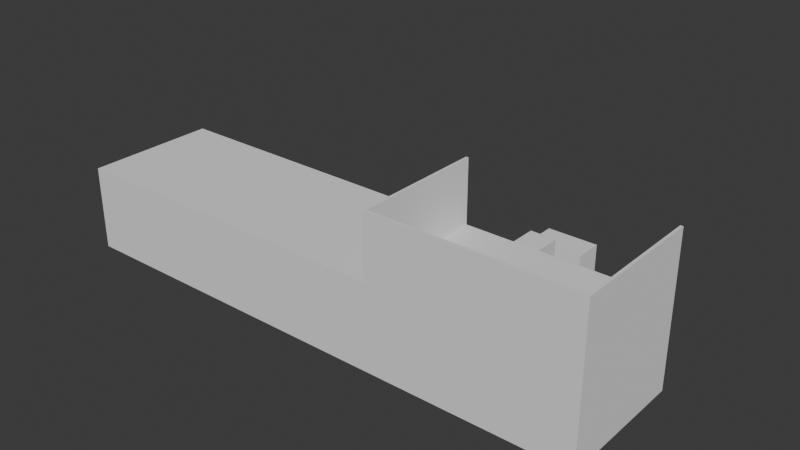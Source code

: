# Source: HouseScale.blend  (saved by Blender 4.5.90; exported with 4.5.12 LTS)
import bpy
from mathutils import Matrix  # noqa: F401  (used for matrix-valued properties, if any)

bpy.ops.wm.read_factory_settings(use_empty=True)
scene = bpy.context.scene
scene.name = 'Scene'

# ---- collections
col_referenes_scale = bpy.data.collections.new('Referenes Scale'); scene.collection.children.link(col_referenes_scale)
col_collection = bpy.data.collections.new('Collection'); scene.collection.children.link(col_collection)

# ---- world
world_world = bpy.data.worlds.new('World'); scene.world = world_world
world_world.use_nodes = True; world_world.node_tree.nodes.clear()
_N = world_world.node_tree.nodes; _L = world_world.node_tree.links
n0 = _N.new('ShaderNodeOutputWorld'); n0.name = 'World Output'; n0.location = (200, 100)
n1 = _N.new('ShaderNodeBackground'); n1.name = 'Background'; n1.location = (-200, 100)
n1.inputs[0].default_value = (0.05088, 0.05088, 0.05088, 1.0)
_L.new(n1.outputs[0], n0.inputs[0])
n0.is_active_output = True
world_world.color = (0.05088, 0.05088, 0.05088)
world_world.sun_shadow_jitter_overblur = 0.0

# ---- meshes
me_cube_003 = bpy.data.meshes.new('Cube.003')
me_cube_003.from_pydata([(-0.5, -0.6027, 0.0), (-0.5, -0.6027, 2.2), (-0.5, 0.5, 0.0), (-0.5, 0.5, 2.2), (0.5, -0.6027, 0.0), (0.5, -0.6027, 2.2), (0.5, 0.5, 0.0), (0.5, 0.5, 2.2)], [], [(0, 1, 3, 2), (2, 3, 7, 6), (6, 7, 5, 4), (4, 5, 1, 0), (2, 6, 4, 0), (7, 3, 1, 5)])
_uv = me_cube_003.uv_layers.new(name='UVMap')
_uv.uv.foreach_set('vector', [0.375, 0.0, 0.625, 0.0, 0.625, 0.25, 0.375, 0.25, 0.375, 0.25, 0.625, 0.25, 0.625, 0.5, 0.375, 0.5, 0.375, 0.5, 0.625, 0.5, 0.625, 0.75, 0.375, 0.75, 0.375, 0.75, 0.625, 0.75, 0.625, 1.0, 0.375, 1.0, 0.125, 0.5, 0.375, 0.5, 0.375, 0.75, 0.125, 0.75, 0.625, 0.5, 0.875, 0.5, 0.875, 0.75, 0.625, 0.75])
me_cube_003.update()
me_cube_005 = bpy.data.meshes.new('Cube.005')
me_cube_005.from_pydata([(-0.25, -0.6027, 0.0), (-0.25, -0.6027, 2.2), (-0.25, 0.5, 0.0), (-0.25, 0.5, 2.2), (1.75, -0.6027, 0.0), (1.75, -0.6027, 2.2), (1.75, 0.5, 0.0), (1.75, 0.5, 2.2)], [], [(0, 1, 3, 2), (2, 3, 7, 6), (6, 7, 5, 4), (4, 5, 1, 0), (2, 6, 4, 0), (7, 3, 1, 5)])
_uv = me_cube_005.uv_layers.new(name='UVMap')
_uv.uv.foreach_set('vector', [0.375, 0.0, 0.625, 0.0, 0.625, 0.25, 0.375, 0.25, 0.375, 0.25, 0.625, 0.25, 0.625, 0.5, 0.375, 0.5, 0.375, 0.5, 0.625, 0.5, 0.625, 0.75, 0.375, 0.75, 0.375, 0.75, 0.625, 0.75, 0.625, 1.0, 0.375, 1.0, 0.125, 0.5, 0.375, 0.5, 0.375, 0.75, 0.125, 0.75, 0.625, 0.5, 0.875, 0.5, 0.875, 0.75, 0.625, 0.75])
me_cube_005.update()
me_plane_001 = bpy.data.meshes.new('Plane.001')
me_plane_001.from_pydata([(2.5, -2.5, 0.0), (-2.5, -2.5, 0.0), (2.5, 2.5, 0.0), (-2.5, 2.5, 0.0), (2.4, 2.5, 0.1), (2.4, -2.4, 0.1), (-2.4, -2.4, 0.1), (-2.4, 2.5, 0.1), (2.5, 2.5, 0.1), (2.5, -2.5, 0.1), (-2.5, -2.5, 0.1), (-2.5, 2.5, 0.1), (2.5, 2.5, 3.1), (2.5, -2.5, 3.1), (-2.5, -2.5, 3.1), (2.4, 2.5, 3.1), (2.4, -2.4, 3.1), (-2.5, 2.5, 3.1), (-2.4, -2.4, 3.1), (-2.4, 2.5, 3.1), (-2.5, 1.197, 2.3), (-2.5, 1.197, 0.1), (-2.5, 2.3, 0.1), (-2.5, 2.3, 2.3), (-2.4, 1.197, 0.1), (-2.4, 2.3, 0.1), (-2.4, 1.197, 2.3), (-2.4, 2.3, 2.3)], [], [(0, 1, 3, 2), (5, 4, 7, 6), (2, 8, 9, 0), (3, 11, 8, 2), (0, 9, 10, 1), (1, 10, 11, 3), (9, 13, 14, 10), (10, 6, 18, 14), (16, 13, 12, 15), (18, 14, 13, 16), (5, 16, 15, 4), (4, 15, 12, 8), (8, 12, 13, 9), (6, 18, 16, 5), (22, 23, 17, 11), (23, 20, 21, 22, 11, 10, 14, 17), (11, 17, 19, 7), (17, 14, 18, 19), (6, 10, 14, 18), (25, 24, 26, 27, 19, 18, 6, 7), (19, 27, 25, 7), (23, 27, 26, 20), (20, 26, 24, 21), (22, 21, 24, 25), (23, 22, 25, 27)])
_uv = me_plane_001.uv_layers.new(name='UVMap')
_uv.uv.foreach_set('vector', [0.0, 0.0, 1.0, 0.0, 1.0, 1.0, 0.0, 1.0, 0.02, 0.02, 0.02, 0.98, 0.98, 0.98, 0.98, 0.02, 0.0, 1.0, 0.0, 1.0, 0.0, 0.0, 0.0, 0.0, 1.0, 1.0, 1.0, 1.0, 0.0, 1.0, 0.0, 1.0, 0.0, 0.0, 0.0, 0.0, 1.0, 0.0, 1.0, 0.0, 1.0, 0.0, 1.0, 0.0, 1.0, 1.0, 1.0, 1.0, 0.0, 0.0, 0.0, 0.0, 1.0, 0.0, 1.0, 0.0, 1.0, 0.0, 0.98, 0.02, 0.98, 0.02, 1.0, 0.0, 0.02, 0.02, 0.0, 0.0, 0.0, 1.0, 0.02, 0.98, 0.98, 0.02, 1.0, 0.0, 0.0, 0.0, 0.02, 0.02, 0.02, 0.02, 0.02, 0.02, 0.02, 0.98, 0.02, 0.98, 0.02, 0.98, 0.02, 0.98, 0.0, 1.0, 0.0, 1.0, 0.0, 1.0, 0.0, 1.0, 0.0, 0.0, 0.0, 0.0, 0.98, 0.02, 0.98, 0.02, 0.02, 0.02, 0.02, 0.02, 1.0, 0.96, 1.0, 0.96, 1.0, 1.0, 1.0, 1.0, 1.0, 0.96, 1.0, 0.7395, 1.0, 0.7395, 1.0, 0.96, 1.0, 1.0, 1.0, 0.0, 1.0, 0.0, 1.0, 1.0, 1.0, 1.0, 1.0, 1.0, 0.98, 0.98, 0.98, 0.98, 1.0, 1.0, 1.0, 0.0, 0.98, 0.02, 0.98, 0.98, 0.98, 0.02, 1.0, 0.0, 1.0, 0.0, 0.98, 0.02, 0.98, 0.9408, 0.98, 0.7248, 0.98, 0.7248, 0.98, 0.9408, 0.98, 0.98, 0.98, 0.02, 0.98, 0.02, 0.98, 0.98, 0.98, 0.98, 0.98, 0.9408, 0.98, 0.9408, 0.98, 0.98, 1.0, 0.96, 0.98, 0.9408, 0.98, 0.7248, 1.0, 0.7395, 1.0, 0.7395, 0.98, 0.7248, 0.98, 0.7248, 1.0, 0.7395, 1.0, 0.96, 1.0, 0.7395, 0.98, 0.7248, 0.98, 0.9408, 1.0, 0.96, 1.0, 0.96, 0.98, 0.9408, 0.98, 0.9408])
me_plane_001.update()
me_plane_002 = bpy.data.meshes.new('Plane.002')
me_plane_002.from_pydata([(-2.5, -2.5, 0.0), (-2.5, 2.5, 0.0), (-2.5, -2.4, 0.1), (-2.5, -2.5, 0.1), (-2.5, 2.5, 0.1), (-2.5, -2.4, 3.1), (-2.5, -2.5, 3.1), (0.0, -2.5, 0.0), (0.0, 2.5, 0.0), (0.0, -2.5, 0.1), (0.0, 2.5, 0.1), (0.0, -2.4, 0.1), (0.0, -2.5, 3.1), (0.0, -2.4, 3.1)], [], [(7, 0, 1, 8), (11, 10, 4, 2), (7, 9, 3, 0), (0, 3, 4, 1), (9, 12, 6, 3), (3, 6, 5, 2), (2, 5, 13, 11), (5, 6, 12, 13), (1, 4, 10, 8)])
_uv = me_plane_002.uv_layers.new(name='UVMap')
_uv.uv.foreach_set('vector', [0.5, 0.0, 1.0, 0.0, 1.0, 1.0, 0.5, 1.0, 0.5, 0.02, 0.5, 0.98, 0.98, 0.98, 0.98, 0.02, 0.5, 0.0, 0.5, 0.0, 1.0, 0.0, 1.0, 0.0, 1.0, 0.0, 1.0, 0.0, 1.0, 1.0, 1.0, 1.0, 0.5, 0.0, 0.5, 0.0, 1.0, 0.0, 1.0, 0.0, 1.0, 0.0, 1.0, 0.0, 0.98, 0.02, 0.98, 0.02, 0.98, 0.02, 0.98, 0.02, 0.5, 0.02, 0.5, 0.02, 0.98, 0.02, 1.0, 0.0, 0.5, 0.0, 0.5, 0.02, 1.0, 1.0, 1.0, 1.0, 0.5, 1.0, 0.5, 1.0])
me_plane_002.update()
me_plane_003 = bpy.data.meshes.new('Plane.003')
me_plane_003.from_pydata([(2.5, -2.5, 0.0), (-4.5, -2.5, 0.0), (2.5, 2.5, 0.0), (-4.5, 2.5, 0.0), (2.4, 2.5, 0.1), (2.4, -2.4, 0.1), (-4.4, 2.5, 0.1), (-4.4, -2.4, 0.1), (2.5, 2.5, 0.1), (2.5, -2.5, 0.1), (-4.5, 2.5, 0.1), (-4.5, -2.5, 0.1), (2.5, 2.5, 3.1), (2.5, -2.5, 3.1), (-4.5, 2.5, 3.1), (2.4, 2.5, 3.1), (2.4, -2.4, 3.1), (-4.5, -2.5, 3.1), (-4.4, 2.5, 3.1), (-4.4, -2.4, 3.1), (2.4, 1.197, 2.3), (2.4, 1.197, 0.1), (2.4, 2.3, 0.1), (2.4, 2.3, 2.3), (2.5, 1.197, 0.1), (2.5, 2.3, 0.1), (2.5, 1.197, 2.3), (2.5, 2.3, 2.3), (-4.4, 1.197, 2.3), (-4.4, 1.197, 0.1), (-4.4, 2.3, 0.1), (-4.4, 2.3, 2.3), (-4.5, 1.197, 0.1), (-4.5, 2.3, 0.1), (-4.5, 1.197, 2.3), (-4.5, 2.3, 2.3)], [], [(3, 1, 11, 10), (1, 3, 2, 0), (2, 8, 9, 0), (19, 18, 14, 17), (30, 6, 18, 31), (31, 18, 19, 7, 6, 30, 29, 28), (8, 2, 3, 10), (16, 13, 12, 15), (11, 9, 13, 17), (22, 23, 15, 4), (23, 20, 21, 22, 4, 5, 16, 15), (4, 15, 12, 8), (25, 24, 26, 27, 12, 13, 9, 8), (12, 27, 25, 8), (6, 10, 14, 18), (28, 29, 32, 34), (31, 28, 34, 35), (31, 35, 33, 30), (30, 33, 32, 29), (23, 22, 25, 27), (23, 27, 26, 20), (20, 26, 24, 21), (22, 21, 24, 25), (33, 10, 11, 17, 14, 35, 34, 32), (7, 5, 4, 6), (16, 5, 7, 19), (14, 10, 33, 35), (1, 0, 9, 11), (16, 19, 17, 13)])
_uv = me_plane_003.uv_layers.new(name='UVMap')
_uv.uv.foreach_set('vector', [0.0, 1.0, 0.0, 0.0, 0.0, 0.0, 0.0, 1.0, 0.0, 0.0, 0.0, 1.0, 0.0, 1.0, 0.0, 0.0, 0.0, 1.0, 0.0, 1.0, 0.0, 0.0, 0.0, 0.0, 0.02, 0.02, 0.02, 0.98, 0.0, 1.0, 0.0, 0.0, 0.02, 0.9408, 0.02, 0.98, 0.02, 0.98, 0.02, 0.9408, 0.02, 0.9408, 0.02, 0.98, 0.02, 0.02, 0.02, 0.02, 0.02, 0.98, 0.02, 0.9408, 0.02, 0.7248, 0.02, 0.7248, 0.0, 1.0, 0.0, 1.0, 0.0, 1.0, 0.0, 1.0, 0.02, 0.02, 0.0, 0.0, 0.0, 1.0, 0.02, 0.98, 0.0, 0.0, 0.0, 0.0, 0.0, 0.0, 0.0, 0.0, 0.02, 0.9408, 0.02, 0.9408, 0.02, 0.98, 0.02, 0.98, 0.02, 0.9408, 0.02, 0.7248, 0.02, 0.7248, 0.02, 0.9408, 0.02, 0.98, 0.02, 0.02, 0.02, 0.02, 0.02, 0.98, 0.02, 0.98, 0.02, 0.98, 0.0, 1.0, 0.0, 1.0, 0.0, 0.96, 0.0, 0.7395, 0.0, 0.7395, 0.0, 0.96, 0.0, 1.0, 0.0, 0.0, 0.0, 0.0, 0.0, 1.0, 0.0, 1.0, 0.0, 0.96, 0.0, 0.96, 0.0, 1.0, 0.02, 0.98, 0.0, 1.0, 0.0, 1.0, 0.02, 0.98, 0.02, 0.7248, 0.02, 0.7248, 0.0, 0.7395, 0.0, 0.7395, 0.02, 0.9408, 0.02, 0.7248, 0.0, 0.7395, 0.0, 0.96, 0.02, 0.9408, 0.0, 0.96, 0.0, 0.96, 0.02, 0.9408, 0.02, 0.9408, 0.0, 0.96, 0.0, 0.7395, 0.02, 0.7248, 0.02, 0.9408, 0.02, 0.9408, 0.0, 0.96, 0.0, 0.96, 0.02, 0.9408, 0.0, 0.96, 0.0, 0.7395, 0.02, 0.7248, 0.02, 0.7248, 0.0, 0.7395, 0.0, 0.7395, 0.02, 0.7248, 0.02, 0.9408, 0.02, 0.7248, 0.0, 0.7395, 0.0, 0.96, 0.0, 0.96, 0.0, 1.0, 0.0, 0.0, 0.0, 0.0, 0.0, 1.0, 0.0, 0.96, 0.0, 0.7395, 0.0, 0.7395, 0.02, 0.02, 0.02, 0.02, 0.02, 0.98, 0.02, 0.98, 0.02, 0.02, 0.02, 0.02, 0.02, 0.02, 0.02, 0.02, 0.0, 1.0, 0.0, 1.0, 0.0, 0.96, 0.0, 0.96, 0.0, 0.0, 0.0, 0.0, 0.0, 0.0, 0.0, 0.0, 0.02, 0.02, 0.02, 0.02, 0.0, 0.0, 0.0, 0.0])
me_plane_003.update()
me_plane_006 = bpy.data.meshes.new('Plane.006')
me_plane_006.from_pydata([(2.5, 0.5, -0.2), (-5.1, 0.5, -0.2), (2.5, 5.5, -0.2), (-5.1, 5.5, -0.2), (2.4, 5.5, -0.1), (2.4, 0.6, -0.1), (-5.0, 0.6, -0.1), (-5.0, 5.5, -0.1), (2.5, 5.5, -0.1), (2.5, 0.5, -0.1), (-5.1, 0.5, -0.1), (-5.1, 5.5, -0.1), (2.5, 5.5, 2.3), (2.5, 0.5, 2.3), (-5.1, 0.5, 2.3), (2.4, 5.5, 2.3), (2.4, 0.6, 2.3), (-5.0, 0.6, 2.3), (-5.1, 0.5, 2.3), (-5.1, 5.5, 2.3), (-5.0, 5.5, 2.3), (-5.0, 0.6, 2.3)], [], [(0, 1, 3, 2), (5, 4, 7, 6), (2, 8, 9, 0), (3, 11, 8, 2), (0, 9, 10, 1), (9, 13, 14, 10), (16, 13, 12, 15), (17, 14, 13, 16), (5, 16, 15, 4), (4, 15, 12, 8), (8, 12, 13, 9), (6, 17, 16, 5), (11, 10, 18, 19), (6, 7, 20, 21), (10, 6, 21, 18), (21, 20, 19, 18), (1, 10, 11, 3), (7, 11, 19, 20), (14, 17, 6, 10)])
_uv = me_plane_006.uv_layers.new(name='UVMap')
_uv.uv.foreach_set('vector', [0.0, 0.0, 1.0, 0.0, 1.0, 1.0, 0.0, 1.0, 0.02, 0.02, 0.02, 0.98, 0.98, 0.98, 0.98, 0.02, 0.0, 1.0, 0.0, 1.0, 0.0, 0.0, 0.0, 0.0, 1.0, 1.0, 1.0, 1.0, 0.0, 1.0, 0.0, 1.0, 0.0, 0.0, 0.0, 0.0, 1.0, 0.0, 1.0, 0.0, 0.0, 0.0, 0.0, 0.0, 1.0, 0.0, 1.0, 0.0, 0.02, 0.02, 0.0, 0.0, 0.0, 1.0, 0.02, 0.98, 0.98, 0.02, 1.0, 0.0, 0.0, 0.0, 0.02, 0.02, 0.02, 0.02, 0.02, 0.02, 0.02, 0.98, 0.02, 0.98, 0.02, 0.98, 0.02, 0.98, 0.0, 1.0, 0.0, 1.0, 0.0, 1.0, 0.0, 1.0, 0.0, 0.0, 0.0, 0.0, 0.98, 0.02, 0.98, 0.02, 0.02, 0.02, 0.02, 0.02, 0.0, 0.0, 1.0, 0.0, 1.0, 0.0, 0.0, 0.0, 0.98, 0.02, 0.98, 0.98, 0.98, 0.98, 0.98, 0.02, 1.0, 0.0, 0.98, 0.02, 0.98, 0.02, 1.0, 0.0, 0.98, 0.02, 0.98, 0.98, 0.0, 0.0, 1.0, 0.0, 1.0, 0.0, 1.0, 0.0, 0.0, 0.0, 1.0, 1.0, 0.0, 0.0, 0.0, 0.0, 0.0, 0.0, 0.0, 0.0, 1.0, 0.0, 0.98, 0.02, 0.98, 0.02, 1.0, 0.0])
me_plane_006.update()
me_plane_011 = bpy.data.meshes.new('Plane.011')
me_plane_011.from_pydata([(2.5, -2.5, 0.0), (-3.5, -2.5, 0.0), (2.5, 2.5, 0.0), (-3.5, 2.5, 0.0), (2.5, 2.5, 0.1), (2.5, -2.4, 0.1), (-3.4, -2.4, 0.1), (-3.4, 2.5, 0.1), (2.5, -2.5, 0.1), (-3.5, -2.5, 0.1), (-3.5, 2.5, 0.1), (2.5, -2.5, 3.1), (-3.5, -2.5, 3.1), (2.5, -2.4, 3.1), (-3.5, 2.5, 3.1), (-3.4, -2.4, 3.1), (-3.4, 2.5, 3.1)], [], [(0, 1, 3, 2), (5, 4, 7, 6), (2, 4, 8, 0), (3, 10, 4, 2), (0, 8, 9, 1), (1, 9, 10, 3), (8, 11, 12, 9), (9, 6, 15, 12), (15, 12, 11, 13), (6, 15, 13, 5), (9, 12, 14, 10), (10, 14, 16, 7), (14, 12, 15, 16), (6, 9, 12, 15), (7, 16, 15, 6), (11, 8, 5, 13)])
_uv = me_plane_011.uv_layers.new(name='UVMap')
_uv.uv.foreach_set('vector', [0.0, 0.0, 1.0, 0.0, 1.0, 1.0, 0.0, 1.0, 0.02, 0.02, 0.02, 0.98, 0.98, 0.98, 0.98, 0.02, 0.0, 1.0, 0.0, 1.0, 0.0, 0.0, 0.0, 0.0, 1.0, 1.0, 1.0, 1.0, 0.0, 1.0, 0.0, 1.0, 0.0, 0.0, 0.0, 0.0, 1.0, 0.0, 1.0, 0.0, 1.0, 0.0, 1.0, 0.0, 1.0, 1.0, 1.0, 1.0, 0.0, 0.0, 0.0, 0.0, 1.0, 0.0, 1.0, 0.0, 1.0, 0.0, 0.98, 0.02, 0.98, 0.02, 1.0, 0.0, 0.98, 0.02, 1.0, 0.0, 0.0, 0.0, 0.02, 0.02, 0.98, 0.02, 0.98, 0.02, 0.02, 0.02, 0.02, 0.02, 1.0, 0.0, 1.0, 0.0, 1.0, 1.0, 1.0, 1.0, 1.0, 1.0, 1.0, 1.0, 0.98, 0.98, 0.98, 0.98, 1.0, 1.0, 1.0, 0.0, 0.98, 0.02, 0.98, 0.98, 0.98, 0.02, 1.0, 0.0, 1.0, 0.0, 0.98, 0.02, 0.98, 0.98, 0.98, 0.98, 0.98, 0.02, 0.98, 0.02, 0.0, 0.0, 0.0, 0.0, 0.02, 0.02, 0.02, 0.02])
me_plane_011.update()
me_cube_006 = bpy.data.meshes.new('Cube.006')
me_cube_006.from_pydata([(-0.5, -0.5, 0.0), (-0.5, -0.5, 1.0), (-0.5, 2.043, 0.0), (-0.5, 2.043, 1.0), (0.5, -0.5, 0.0), (0.5, -0.5, 1.0), (0.5, 2.043, 0.0), (0.5, 2.043, 1.0)], [], [(0, 1, 3, 2), (2, 3, 7, 6), (6, 7, 5, 4), (4, 5, 1, 0), (2, 6, 4, 0), (7, 3, 1, 5)])
_uv = me_cube_006.uv_layers.new(name='UVMap')
_uv.uv.foreach_set('vector', [0.375, 0.0, 0.625, 0.0, 0.625, 0.25, 0.375, 0.25, 0.375, 0.25, 0.625, 0.25, 0.625, 0.5, 0.375, 0.5, 0.375, 0.5, 0.625, 0.5, 0.625, 0.75, 0.375, 0.75, 0.375, 0.75, 0.625, 0.75, 0.625, 1.0, 0.375, 1.0, 0.125, 0.5, 0.375, 0.5, 0.375, 0.75, 0.125, 0.75, 0.625, 0.5, 0.875, 0.5, 0.875, 0.75, 0.625, 0.75])
me_cube_006.update()
me_cube_007 = bpy.data.meshes.new('Cube.007')
me_cube_007.from_pydata([(-0.5, 5.96e-08, 0.0), (-0.5, 5.96e-08, 1.0), (-0.5, 2.543, 0.0), (-0.5, 2.543, 1.0), (1.103, 3.326e-08, 0.0), (1.103, 3.326e-08, 1.0), (1.103, 2.543, 0.0), (1.103, 2.543, 1.0)], [], [(0, 1, 3, 2), (2, 3, 7, 6), (6, 7, 5, 4), (4, 5, 1, 0), (2, 6, 4, 0), (7, 3, 1, 5)])
_uv = me_cube_007.uv_layers.new(name='UVMap')
_uv.uv.foreach_set('vector', [0.375, 0.0, 0.625, 0.0, 0.625, 0.25, 0.375, 0.25, 0.375, 0.25, 0.625, 0.25, 0.625, 0.5, 0.375, 0.5, 0.375, 0.5, 0.625, 0.5, 0.625, 0.75, 0.375, 0.75, 0.375, 0.75, 0.625, 0.75, 0.625, 1.0, 0.375, 1.0, 0.125, 0.5, 0.375, 0.5, 0.375, 0.75, 0.125, 0.75, 0.625, 0.5, 0.875, 0.5, 0.875, 0.75, 0.625, 0.75])
me_cube_007.update()
me_plane_012 = bpy.data.meshes.new('Plane.012')
me_plane_012.from_pydata([(-1.0, -4.0, 0.0), (11.9, -4.0, 0.0), (-1.0, 1.0, 0.0), (11.9, 1.0, 0.0), (-1.0, 1.0, 0.1), (-1.0, -4.0, 0.1), (11.9, -4.0, 0.1), (11.9, 1.0, 0.1)], [], [(0, 2, 3, 1), (5, 6, 7, 4), (1, 3, 7, 6), (2, 0, 5, 4), (3, 2, 4, 7), (0, 1, 6, 5)])
_uv = me_plane_012.uv_layers.new(name='UVMap')
_uv.uv.foreach_set('vector', [0.0, 0.0, 0.0, 1.0, 1.0, 1.0, 1.0, 0.0, 0.0, 0.0, 1.0, 0.0, 1.0, 1.0, 0.0, 1.0, 1.0, 0.0, 1.0, 1.0, 1.0, 1.0, 1.0, 0.0, 0.0, 1.0, 0.0, 0.0, 0.0, 0.0, 0.0, 1.0, 1.0, 1.0, 0.0, 1.0, 0.0, 1.0, 1.0, 1.0, 0.0, 0.0, 1.0, 0.0, 1.0, 0.0, 0.0, 0.0])
me_plane_012.update()

# ---- objects
ob_door_reference = bpy.data.objects.new('Door_Reference', me_cube_003)
ob_door_reference_001 = bpy.data.objects.new('Door_Reference.001', me_cube_005)
ob_boy_bedroom = bpy.data.objects.new('Boy_Bedroom', me_plane_001)
ob_hallway = bpy.data.objects.new('Hallway', me_plane_002)
ob_girl_bedroom = bpy.data.objects.new('Girl_Bedroom', me_plane_003)
ob_attic = bpy.data.objects.new('Attic', me_plane_006)
ob_girl_bedroom_001 = bpy.data.objects.new('Girl_Bedroom.001', me_plane_011)
ob_cube = bpy.data.objects.new('Cube', me_cube_006)
ob_cube_001 = bpy.data.objects.new('Cube.001', me_cube_007)
ob_ceiling = bpy.data.objects.new('Ceiling', me_plane_012)

# ---- transforms, parenting, visibility, modifiers, constraints
ob_door_reference.location = (-3.564, 4.469, 0.1)
ob_door_reference_001.location = (-4.5, 6.778, -0.9536)
ob_boy_bedroom.location = (0.0, 0.0, 0.0)
ob_hallway.location = (-2.5, 0.0, 0.0)
ob_girl_bedroom.location = (-7.5, 0.0, 0.0)
ob_attic.location = (0.0, -3.0, 3.3)
ob_girl_bedroom_001.location = (-14.5, 0.0, 0.0)
ob_cube.location = (-1.9, -1.192, 0.1)
ob_cube_001.location = (2.4, -0.9411, 0.1)
ob_cube_001.rotation_euler = (0.0, -0.0, 1.571)
ob_ceiling.location = (-17.0, 1.5, 3.1)

# ---- collection membership
col_referenes_scale.objects.link(ob_door_reference)
col_referenes_scale.objects.link(ob_door_reference_001)
col_collection.objects.link(ob_boy_bedroom)
col_collection.objects.link(ob_hallway)
col_collection.objects.link(ob_girl_bedroom)
col_collection.objects.link(ob_attic)
col_collection.objects.link(ob_girl_bedroom_001)
col_collection.objects.link(ob_cube)
col_collection.objects.link(ob_cube_001)
col_collection.objects.link(ob_ceiling)

# ---- scene / render settings (as saved in the file)
scene.frame_start = 1; scene.frame_end = 250; scene.frame_set(1)
scene.render.engine = 'BLENDER_EEVEE_NEXT'
bpy.context.view_layer.update()

# ---- added for rendering (the .blend has no active camera and no usable light): camera, sun
cam_auto = bpy.data.cameras.new('AutoCamera')
cam_auto.lens = 50.0
cam_auto.sensor_width = 36.0
cam_auto.clip_end = 1000.0
ob_auto_camera = bpy.data.objects.new('AutoCamera', cam_auto)
scene.collection.objects.link(ob_auto_camera)
ob_auto_camera.location = (14.1214, -23.8568, 19.8203)
ob_auto_camera.rotation_euler = (1.09748, -7.21219e-08, 0.694738)
scene.camera = ob_auto_camera
light_auto_sun = bpy.data.lights.new('AutoSun', 'SUN')
light_auto_sun.energy = 3.0
light_auto_sun.angle = 0.0523599
ob_auto_sun = bpy.data.objects.new('AutoSun', light_auto_sun)
scene.collection.objects.link(ob_auto_sun)
ob_auto_sun.rotation_euler = (0.872665, 0.174533, 0.523599)
bpy.context.view_layer.update()
